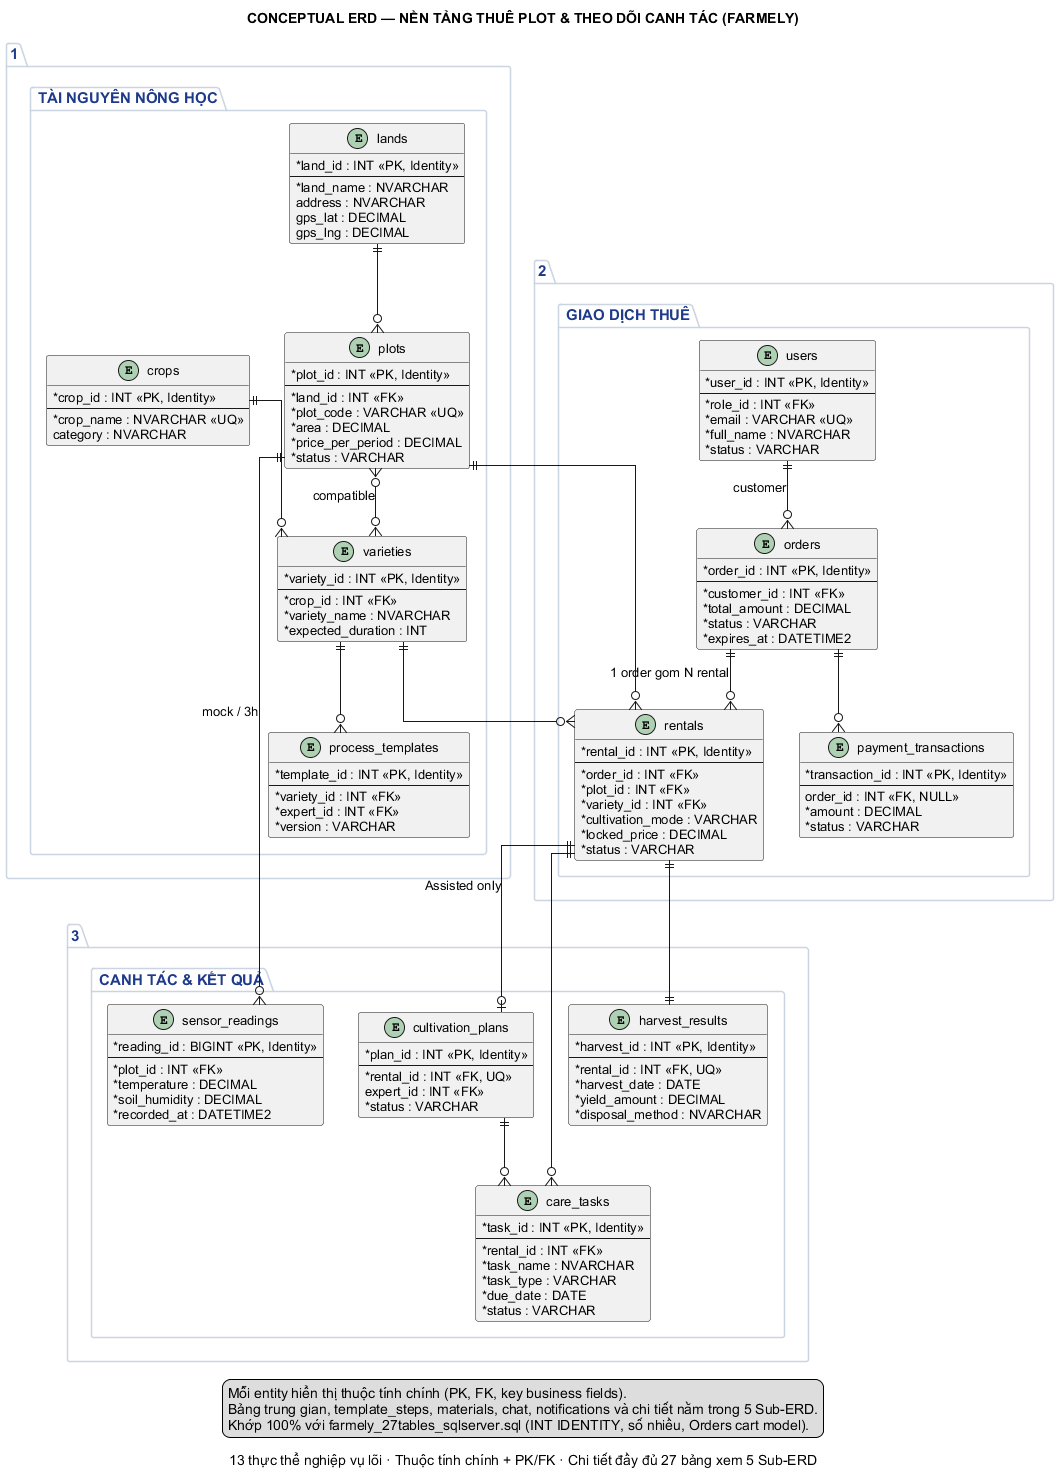

The diagram above was rendered by PlantUML. Its source (embedded in the PNG):
@startuml
' ISP392 AgriTech (Farmely) — Conceptual ERD: khớp 27 bảng SQL Server
skinparam shadowing false
skinparam linetype ortho
skinparam defaultFontName Arial
skinparam defaultFontSize 13
skinparam classAttributeIconSize 0
hide methods
hide stereotypes

skinparam package {
  BackgroundColor #FFFFFF
  BorderColor #CBD5E1
  FontColor #1E3A8A
  FontStyle bold
  FontSize 15
}

title CONCEPTUAL ERD — NỀN TẢNG THUÊ PLOT & THEO DÕI CANH TÁC (FARMELY)
caption 13 thực thể nghiệp vụ lõi · Thuộc tính chính + PK/FK · Chi tiết đầy đủ 27 bảng xem 5 Sub-ERD

package "1. TÀI NGUYÊN NÔNG HỌC" {
  entity "lands" as Lands {
    * land_id : INT <<PK, Identity>>
    --
    * land_name : NVARCHAR
    address : NVARCHAR
    gps_lat : DECIMAL
    gps_lng : DECIMAL
  }

  entity "plots" as Plots {
    * plot_id : INT <<PK, Identity>>
    --
    * land_id : INT <<FK>>
    * plot_code : VARCHAR <<UQ>>
    * area : DECIMAL
    * price_per_period : DECIMAL
    * status : VARCHAR
  }

  entity "crops" as Crops {
    * crop_id : INT <<PK, Identity>>
    --
    * crop_name : NVARCHAR <<UQ>>
    category : NVARCHAR
  }

  entity "varieties" as Varieties {
    * variety_id : INT <<PK, Identity>>
    --
    * crop_id : INT <<FK>>
    * variety_name : NVARCHAR
    * expected_duration : INT
  }

  entity "process_templates" as Templates {
    * template_id : INT <<PK, Identity>>
    --
    * variety_id : INT <<FK>>
    * expert_id : INT <<FK>>
    * version : VARCHAR
  }
}

package "2. GIAO DỊCH THUÊ" {
  entity "users" as Users {
    * user_id : INT <<PK, Identity>>
    --
    * role_id : INT <<FK>>
    * email : VARCHAR <<UQ>>
    * full_name : NVARCHAR
    * status : VARCHAR
  }

  entity "orders" as Orders {
    * order_id : INT <<PK, Identity>>
    --
    * customer_id : INT <<FK>>
    * total_amount : DECIMAL
    * status : VARCHAR
    * expires_at : DATETIME2
  }

  entity "rentals" as Rentals {
    * rental_id : INT <<PK, Identity>>
    --
    * order_id : INT <<FK>>
    * plot_id : INT <<FK>>
    * variety_id : INT <<FK>>
    * cultivation_mode : VARCHAR
    * locked_price : DECIMAL
    * status : VARCHAR
  }

  entity "payment_transactions" as Payments {
    * transaction_id : INT <<PK, Identity>>
    --
    order_id : INT <<FK, NULL>>
    * amount : DECIMAL
    * status : VARCHAR
  }
}

package "3. CANH TÁC & KẾT QUẢ" {
  entity "cultivation_plans" as Plans {
    * plan_id : INT <<PK, Identity>>
    --
    * rental_id : INT <<FK, UQ>>
    expert_id : INT <<FK>>
    * status : VARCHAR
  }

  entity "care_tasks" as Tasks {
    * task_id : INT <<PK, Identity>>
    --
    * rental_id : INT <<FK>>
    * task_name : NVARCHAR
    * task_type : VARCHAR
    * due_date : DATE
    * status : VARCHAR
  }

  entity "sensor_readings" as Sensors {
    * reading_id : BIGINT <<PK, Identity>>
    --
    * plot_id : INT <<FK>>
    * temperature : DECIMAL
    * soil_humidity : DECIMAL
    * recorded_at : DATETIME2
  }

  entity "harvest_results" as Harvests {
    * harvest_id : INT <<PK, Identity>>
    --
    * rental_id : INT <<FK, UQ>>
    * harvest_date : DATE
    * yield_amount : DECIMAL
    * disposal_method : NVARCHAR
  }
}

' Luong tai nguyen
Lands ||--o{ Plots
Crops ||--o{ Varieties
Plots }o--o{ Varieties : compatible
Varieties ||--o{ Templates

' Luong giao dich
Users ||--o{ Orders : customer
Orders ||--o{ Rentals : "1 order gom N rental"
Plots ||--o{ Rentals
Varieties ||--o{ Rentals
Orders ||--o{ Payments

' Luong canh tac
Rentals ||--o| Plans : "Assisted only"
Plans ||--o{ Tasks
Rentals ||--o{ Tasks
Plots ||--o{ Sensors : "mock / 3h"
Rentals ||--|| Harvests

legend bottom
  Mỗi entity hiển thị thuộc tính chính (PK, FK, key business fields).
  Bảng trung gian, template_steps, materials, chat, notifications và chi tiết nằm trong 5 Sub-ERD.
  Khớp 100% với farmely_27tables_sqlserver.sql (INT IDENTITY, số nhiều, Orders cart model).
endlegend
@enduml